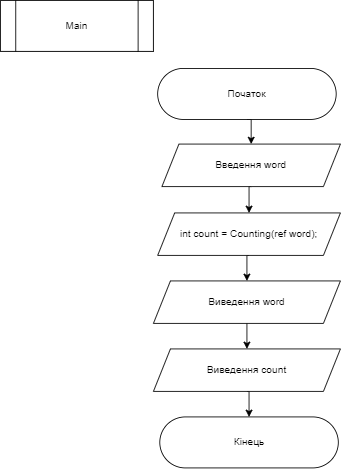

The diagram above was exported from draw.io. Its source (the exported page's mxGraphModel, read from the mxfile embedded in the PNG):
<mxGraphModel dx="1434" dy="844" grid="1" gridSize="10" guides="1" tooltips="1" connect="1" arrows="1" fold="1" page="1" pageScale="1" pageWidth="827" pageHeight="1169" math="0" shadow="0">
  <root>
    <mxCell id="WIyWlLk6GJQsqaUBKTNV-0" />
    <mxCell id="WIyWlLk6GJQsqaUBKTNV-1" parent="WIyWlLk6GJQsqaUBKTNV-0" />
    <mxCell id="piD0awkS3C7w2eMK1Ea5-22" style="edgeStyle=orthogonalEdgeStyle;rounded=0;orthogonalLoop=1;jettySize=auto;html=1;exitX=0.5;exitY=1;exitDx=0;exitDy=0;entryX=0.5;entryY=0;entryDx=0;entryDy=0;" parent="WIyWlLk6GJQsqaUBKTNV-1" source="piD0awkS3C7w2eMK1Ea5-19" target="piD0awkS3C7w2eMK1Ea5-20" edge="1">
      <mxGeometry relative="1" as="geometry" />
    </mxCell>
    <mxCell id="piD0awkS3C7w2eMK1Ea5-19" value="Початок&lt;br&gt;" style="rounded=1;whiteSpace=wrap;html=1;arcSize=50;" parent="WIyWlLk6GJQsqaUBKTNV-1" vertex="1">
      <mxGeometry x="205" y="90" width="210" height="60" as="geometry" />
    </mxCell>
    <mxCell id="piD0awkS3C7w2eMK1Ea5-25" style="edgeStyle=orthogonalEdgeStyle;rounded=0;orthogonalLoop=1;jettySize=auto;html=1;exitX=0.5;exitY=1;exitDx=0;exitDy=0;entryX=0.5;entryY=0;entryDx=0;entryDy=0;" parent="WIyWlLk6GJQsqaUBKTNV-1" source="piD0awkS3C7w2eMK1Ea5-20" target="piD0awkS3C7w2eMK1Ea5-24" edge="1">
      <mxGeometry relative="1" as="geometry" />
    </mxCell>
    <mxCell id="piD0awkS3C7w2eMK1Ea5-20" value="Введення word&lt;br&gt;" style="shape=parallelogram;perimeter=parallelogramPerimeter;whiteSpace=wrap;html=1;fixedSize=1;" parent="WIyWlLk6GJQsqaUBKTNV-1" vertex="1">
      <mxGeometry x="210" y="179" width="210" height="50" as="geometry" />
    </mxCell>
    <mxCell id="piD0awkS3C7w2eMK1Ea5-28" style="edgeStyle=orthogonalEdgeStyle;rounded=0;orthogonalLoop=1;jettySize=auto;html=1;exitX=0.5;exitY=1;exitDx=0;exitDy=0;entryX=0.5;entryY=0;entryDx=0;entryDy=0;" parent="WIyWlLk6GJQsqaUBKTNV-1" source="piD0awkS3C7w2eMK1Ea5-23" target="piD0awkS3C7w2eMK1Ea5-27" edge="1">
      <mxGeometry relative="1" as="geometry" />
    </mxCell>
    <mxCell id="piD0awkS3C7w2eMK1Ea5-23" value="Виведення word" style="shape=parallelogram;perimeter=parallelogramPerimeter;whiteSpace=wrap;html=1;fixedSize=1;" parent="WIyWlLk6GJQsqaUBKTNV-1" vertex="1">
      <mxGeometry x="200" y="340" width="220" height="50" as="geometry" />
    </mxCell>
    <mxCell id="piD0awkS3C7w2eMK1Ea5-26" style="edgeStyle=orthogonalEdgeStyle;rounded=0;orthogonalLoop=1;jettySize=auto;html=1;exitX=0.5;exitY=1;exitDx=0;exitDy=0;entryX=0.5;entryY=0;entryDx=0;entryDy=0;" parent="WIyWlLk6GJQsqaUBKTNV-1" source="piD0awkS3C7w2eMK1Ea5-24" target="piD0awkS3C7w2eMK1Ea5-23" edge="1">
      <mxGeometry relative="1" as="geometry" />
    </mxCell>
    <mxCell id="piD0awkS3C7w2eMK1Ea5-24" value="int count = Counting(ref word);" style="shape=parallelogram;perimeter=parallelogramPerimeter;whiteSpace=wrap;html=1;fixedSize=1;" parent="WIyWlLk6GJQsqaUBKTNV-1" vertex="1">
      <mxGeometry x="205" y="260" width="215" height="50" as="geometry" />
    </mxCell>
    <mxCell id="piD0awkS3C7w2eMK1Ea5-30" style="edgeStyle=orthogonalEdgeStyle;rounded=0;orthogonalLoop=1;jettySize=auto;html=1;exitX=0.5;exitY=1;exitDx=0;exitDy=0;entryX=0.5;entryY=0;entryDx=0;entryDy=0;" parent="WIyWlLk6GJQsqaUBKTNV-1" source="piD0awkS3C7w2eMK1Ea5-27" target="piD0awkS3C7w2eMK1Ea5-29" edge="1">
      <mxGeometry relative="1" as="geometry" />
    </mxCell>
    <mxCell id="piD0awkS3C7w2eMK1Ea5-27" value="Виведення count" style="shape=parallelogram;perimeter=parallelogramPerimeter;whiteSpace=wrap;html=1;fixedSize=1;" parent="WIyWlLk6GJQsqaUBKTNV-1" vertex="1">
      <mxGeometry x="200" y="420" width="220" height="50" as="geometry" />
    </mxCell>
    <mxCell id="piD0awkS3C7w2eMK1Ea5-29" value="Кінець&lt;br&gt;" style="rounded=1;whiteSpace=wrap;html=1;arcSize=50;" parent="WIyWlLk6GJQsqaUBKTNV-1" vertex="1">
      <mxGeometry x="207.5" y="500" width="210" height="60" as="geometry" />
    </mxCell>
    <mxCell id="b-XARH5_wJKuw_olsnhe-11" value="Main" style="shape=process;whiteSpace=wrap;html=1;backgroundOutline=1;" vertex="1" parent="WIyWlLk6GJQsqaUBKTNV-1">
      <mxGeometry x="20" y="10" width="180" height="60" as="geometry" />
    </mxCell>
  </root>
</mxGraphModel>